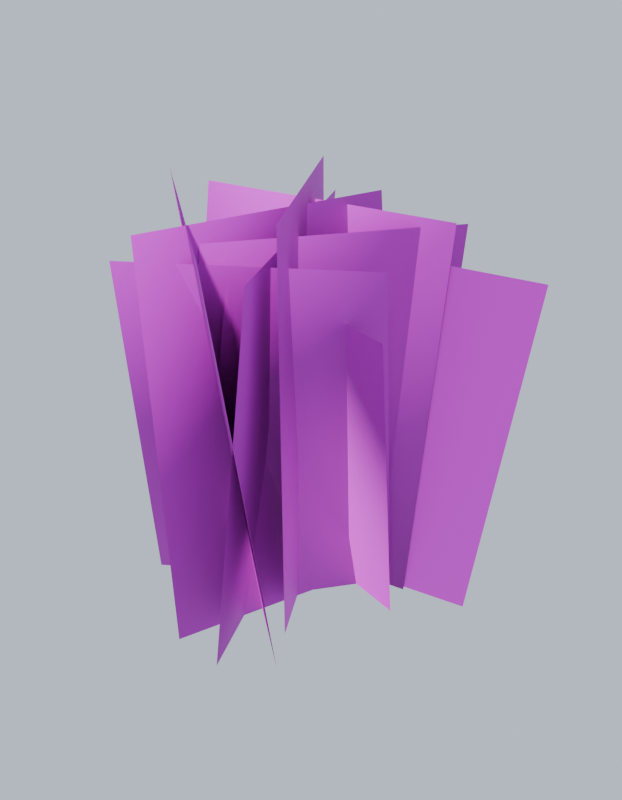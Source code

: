 # Source: shrub_v1.blend  (saved by Blender 5.2.45; exported with 4.5.12 LTS)
import bpy
from mathutils import Matrix  # noqa: F401  (used for matrix-valued properties, if any)

bpy.ops.wm.read_factory_settings(use_empty=True)
scene = bpy.context.scene
scene.name = 'Scene'

# ---- collections
col_collection = bpy.data.collections.new('Collection'); scene.collection.children.link(col_collection)

# ---- images (referenced by path relative to the original .blend; pixels are not part of the script)
import os
ASSET_DIR = os.environ.get("B2B_ASSET_DIR", "")  # directory of the original .blend (textures are referenced by path, not embedded)
HERE = os.path.dirname(os.path.abspath(__file__))  # packed textures are extracted next to this script under _unpacked/

def load_image(name, relpath, width, height, colorspace="sRGB"):
    """Load a texture the original file referenced (path relative to the .blend, or extracted next to this script)."""
    p = next((c for c in (os.path.join(HERE, relpath), os.path.join(ASSET_DIR, relpath)) if relpath and os.path.exists(c)), "")
    if p:
        img = bpy.data.images.load(p, check_existing=True)
        img.name = name
    else:  # same state as the original file: an image datablock whose file is absent (Cycles renders it pink)
        img = bpy.data.images.new(name, width, height)
        img.source = "FILE"
        img.filepath = "//" + (relpath or name)
    img.colorspace_settings.name = colorspace
    return img
img_bush3_alb_png = load_image('bush3_alb.png', 'bush3_alb.png', 1024, 1024, 'sRGB')
img_bush3_nrm_png = load_image('bush3_nrm.png', 'bush3_nrm.png', 1024, 1024, 'Non-Color')

# ---- materials (node trees are filled in below, after node groups)
mat_foliage_bush3 = bpy.data.materials.new('Foliage_Bush3')

# ---- material node trees
mat_foliage_bush3.use_nodes = True; mat_foliage_bush3.node_tree.nodes.clear()
_N = mat_foliage_bush3.node_tree.nodes; _L = mat_foliage_bush3.node_tree.links
n0 = _N.new('ShaderNodeOutputMaterial'); n0.name = 'Material Output'; n0.location = (0, 0)
n1 = _N.new('ShaderNodeBsdfPrincipled'); n1.name = 'Principled BSDF'; n1.location = (0, 0)
n1.inputs[2].default_value = 0.7
n1.inputs[10].default_value = 0.005
n2 = _N.new('ShaderNodeTexImage'); n2.name = 'Image Texture'; n2.location = (0, 0)
n2.image = img_bush3_alb_png
n3 = _N.new('ShaderNodeNormalMap'); n3.name = 'Normal Map'; n3.location = (0, 0)
n3.width = 160
n4 = _N.new('ShaderNodeTexImage'); n4.name = 'Image Texture.001'; n4.location = (0, 0)
n4.image = img_bush3_nrm_png
_L.new(n1.outputs[0], n0.inputs[0])
_L.new(n2.outputs[0], n1.inputs[0])
_L.new(n2.outputs[1], n1.inputs[4])
_L.new(n4.outputs[0], n3.inputs[1])
_L.new(n3.outputs[0], n1.inputs[5])
n0.is_active_output = True

# ---- world
world_previewworld = bpy.data.worlds.new('PreviewWorld'); scene.world = world_previewworld
world_previewworld.use_nodes = True; world_previewworld.node_tree.nodes.clear()
_N = world_previewworld.node_tree.nodes; _L = world_previewworld.node_tree.links
n0 = _N.new('ShaderNodeBackground'); n0.name = 'Background'; n0.location = (-200, 100)
n0.inputs[0].default_value = (0.62, 0.7, 0.82, 1.0)
n1 = _N.new('ShaderNodeOutputWorld'); n1.name = 'World Output'; n1.location = (200, 100)
_L.new(n0.outputs[0], n1.inputs[0])
n1.is_active_output = True

# ---- lights
light_previewsun = bpy.data.lights.new('PreviewSun', 'SUN')
light_previewsun.angle = 0.05236
light_previewsun.energy = 3.5

# ---- meshes
me_shrub_v1_lod0 = bpy.data.meshes.new('shrub_v1_LOD0')
me_shrub_v1_lod0.from_pydata([(-1.008, 0.01818, -0.05), (0.6916, 0.2972, -0.05), (0.7681, 0.5523, 2.408), (-0.9317, 0.2733, 2.408), (-0.7344, -0.5313, -0.05), (0.5709, 0.3134, -0.05), (0.7041, -0.01685, 2.258), (-0.6011, -0.8615, 2.258), (-0.2951, -0.7865, -0.05), (0.6629, 0.473, -0.05), (0.7289, 0.743, 2.348), (-0.2291, -0.5165, 2.348), (-0.07585, -1.002, -0.05), (0.4543, 0.5513, -0.05), (0.1421, 0.6784, 2.456), (-0.3881, -0.8748, 2.456), (-0.2969, -0.6252, -0.05), (0.04891, 0.7598, -0.05), (0.2936, 0.8965, 2.186), (-0.05215, -0.4884, 2.186), (0.2735, -1.032, -0.05), (-0.4466, 0.6144, -0.05), (-0.3744, 0.8787, 2.316), (0.3458, -0.7682, 2.316), (0.5715, -0.8232, -0.05), (-0.8418, 0.343, -0.05), (-1.066, 0.06657, 2.521), (0.3478, -1.1, 2.521), (0.7592, 0.06037, -0.05), (-0.5386, 0.3946, -0.05), (-0.4919, 0.1555, 1.916), (0.8059, -0.1787, 1.916)], [], [(0, 1, 2, 3), (4, 5, 6, 7), (8, 9, 10, 11), (12, 13, 14, 15), (16, 17, 18, 19), (20, 21, 22, 23), (24, 25, 26, 27), (28, 29, 30, 31)])
me_shrub_v1_lod0.polygons.foreach_set('use_smooth', [True] * 8)
_uv = me_shrub_v1_lod0.uv_layers.new(name='UVMap')
_uv.uv.foreach_set('vector', [0.004, 0.004, 0.496, 0.004, 0.496, 0.496, 0.004, 0.496, 0.004, 0.004, 0.496, 0.004, 0.496, 0.496, 0.004, 0.496, 0.004, 0.004, 0.496, 0.004, 0.496, 0.496, 0.004, 0.496, 0.004, 0.004, 0.496, 0.004, 0.496, 0.496, 0.004, 0.496, 0.004, 0.004, 0.496, 0.004, 0.496, 0.496, 0.004, 0.496, 0.004, 0.004, 0.496, 0.004, 0.496, 0.496, 0.004, 0.496, 0.004, 0.004, 0.496, 0.004, 0.496, 0.496, 0.004, 0.496, 0.004, 0.004, 0.496, 0.004, 0.496, 0.496, 0.004, 0.496])
_ca = me_shrub_v1_lod0.color_attributes.new('Col', 'BYTE_COLOR', 'CORNER')
_ca.data.foreach_set('color', [0.3712, 0.3712, 0.3712, 1.0, 0.3712, 0.3712, 0.3712, 1.0, 1.0, 1.0, 1.0, 1.0, 1.0, 1.0, 1.0, 1.0, 0.3564, 0.3564, 0.3564, 1.0, 0.3564, 0.3564, 0.3564, 1.0, 1.0, 1.0, 1.0, 1.0, 1.0, 1.0, 1.0, 1.0, 0.3419, 0.3419, 0.3419, 1.0, 0.3419, 0.3419, 0.3419, 1.0, 1.0, 1.0, 1.0, 1.0, 1.0, 1.0, 1.0, 1.0, 0.3712, 0.3712, 0.3712, 1.0, 0.3712, 0.3712, 0.3712, 1.0, 1.0, 1.0, 1.0, 1.0, 1.0, 1.0, 1.0, 1.0, 0.3095, 0.3095, 0.3095, 1.0, 0.3095, 0.3095, 0.3095, 1.0, 1.0, 1.0, 1.0, 1.0, 1.0, 1.0, 1.0, 1.0, 0.3763, 0.3763, 0.3763, 1.0, 0.3763, 0.3763, 0.3763, 1.0, 1.0, 1.0, 1.0, 1.0, 1.0, 1.0, 1.0, 1.0, 0.3712, 0.3712, 0.3712, 1.0, 0.3712, 0.3712, 0.3712, 1.0, 1.0, 1.0, 1.0, 1.0, 1.0, 1.0, 1.0, 1.0, 0.2789, 0.2789, 0.2789, 1.0, 0.2789, 0.2789, 0.2789, 1.0, 1.0, 1.0, 1.0, 1.0, 1.0, 1.0, 1.0, 1.0])
me_shrub_v1_lod0.materials.append(mat_foliage_bush3)
me_shrub_v1_lod0.update()
me_shrub_v1_lod0.normals_split_custom_set([tuple(v) for v in zip(*[iter([-0.559, -0.6816, -0.4722, 0.6678, -0.4715, -0.5759, 0.7366, -0.3016, 0.6054, -0.6082, -0.5267, 0.5939, -0.1196, -0.8107, -0.5731, 0.7111, -0.2715, -0.6486, 0.8147, -0.4682, 0.3421, -0.0433, -0.9679, 0.2474, 0.2844, -0.8359, -0.4695, 0.877, -0.0592, -0.4768, 0.9106, 0.08472, 0.4044, 0.2699, -0.7862, 0.5559, 0.5211, -0.7635, -0.3815, 0.8655, 0.1811, -0.467, 0.7031, 0.3315, 0.6291, 0.3386, -0.773, 0.5366, 0.408, -0.6251, -0.6654, 0.6644, 0.3871, -0.6393, 0.8147, 0.4839, 0.3195, 0.549, -0.6666, 0.5042, 0.7662, -0.3569, -0.5344, 0.2805, 0.7149, -0.6405, 0.328, 0.8666, 0.3762, 0.8502, -0.3241, 0.4147, 0.8804, -0.01253, -0.4741, -0.1631, 0.8423, -0.5137, -0.3053, 0.6727, 0.6741, 0.7533, -0.1757, 0.6338, 0.6426, 0.6107, -0.4627, -0.2243, 0.8411, -0.4922, -0.4211, 0.7597, 0.4955, 0.8167, 0.4403, 0.373])] * 3)])
me_shrub_v1_lod1 = bpy.data.meshes.new('shrub_v1_LOD1')
me_shrub_v1_lod1.from_pydata([(-0.6059, 0.1116, -0.05), (1.092, 0.3935, -0.05), (1.323, 0.6652, 2.138), (-0.3742, 0.3832, 2.138), (-0.5426, -0.4177, -0.05), (0.1203, 0.8939, -0.05), (0.00673, 1.147, 1.915), (-0.6562, -0.1642, 1.915), (0.3931, -0.5479, -0.05), (-0.2879, 0.6701, -0.05), (-0.2943, 0.655, 2.599), (0.3868, -0.5631, 2.599)], [], [(0, 1, 2, 3), (4, 5, 6, 7), (8, 9, 10, 11)])
me_shrub_v1_lod1.polygons.foreach_set('use_smooth', [True] * 3)
_uv = me_shrub_v1_lod1.uv_layers.new(name='UVMap')
_uv.uv.foreach_set('vector', [0.004, 0.004, 0.496, 0.004, 0.496, 0.496, 0.004, 0.496, 0.004, 0.004, 0.496, 0.004, 0.496, 0.496, 0.004, 0.496, 0.004, 0.004, 0.496, 0.004, 0.496, 0.496, 0.004, 0.496])
_ca = me_shrub_v1_lod1.color_attributes.new('Col', 'BYTE_COLOR', 'CORNER')
_ca.data.foreach_set('color', [0.2918, 0.2918, 0.2918, 1.0, 0.2918, 0.2918, 0.2918, 1.0, 1.0, 1.0, 1.0, 1.0, 1.0, 1.0, 1.0, 1.0, 0.2961, 0.2961, 0.2961, 1.0, 0.2961, 0.2961, 0.2961, 1.0, 1.0, 1.0, 1.0, 1.0, 1.0, 1.0, 1.0, 1.0, 0.3613, 0.3613, 0.3613, 1.0, 0.3613, 0.3613, 0.3613, 1.0, 1.0, 1.0, 1.0, 1.0, 1.0, 1.0, 1.0, 1.0])
me_shrub_v1_lod1.materials.append(mat_foliage_bush3)
me_shrub_v1_lod1.update()

# ---- objects
ob_shrub_v1_lod0 = bpy.data.objects.new('shrub_v1_LOD0', me_shrub_v1_lod0)
ob_shrub_v1_lod1 = bpy.data.objects.new('shrub_v1_LOD1', me_shrub_v1_lod1)
ob_previewsun = bpy.data.objects.new('PreviewSun', light_previewsun)

# ---- transforms, parenting, visibility, modifiers, constraints
ob_shrub_v1_lod0.location = (0.0, 0.0, 0.0)
ob_shrub_v1_lod1.location = (0.0, 0.0, 0.0)
ob_previewsun.location = (0.0, 0.0, 0.0)
ob_previewsun.rotation_euler = (0.8378, 0.0, 0.5236)

# ---- collection membership
scene.collection.objects.link(ob_shrub_v1_lod0)
scene.collection.objects.link(ob_shrub_v1_lod1)
scene.collection.objects.link(ob_previewsun)

# ---- scene / render settings (as saved in the file)
scene.frame_start = 1; scene.frame_end = 250; scene.frame_set(1)
scene.render.engine = 'BLENDER_EEVEE_NEXT'
scene.render.resolution_x = 700
scene.render.resolution_y = 900
scene.render.bake_bias = 0.0
scene.render.bake_samples = 0
scene.render.compositor_device = 'GPU'
scene.eevee.taa_render_samples = 32
scene.eevee.use_volume_custom_range = False
scene.eevee.fast_gi_thickness_near = 0.1
scene.eevee.fast_gi_thickness_far = 0.0
scene.eevee.ray_tracing_options.screen_trace_thickness = 0.1
bpy.context.view_layer.update()

# ---- added for rendering (the .blend has no active camera): camera
cam_auto = bpy.data.cameras.new('AutoCamera')
cam_auto.lens = 50.0
cam_auto.sensor_width = 36.0
cam_auto.clip_end = 1000.0
ob_auto_camera = bpy.data.objects.new('AutoCamera', cam_auto)
scene.collection.objects.link(ob_auto_camera)
ob_auto_camera.location = (4.02978, -4.65711, 4.39539)
ob_auto_camera.rotation_euler = (1.09748, -7.21219e-08, 0.694738)
scene.camera = ob_auto_camera
bpy.context.view_layer.update()
